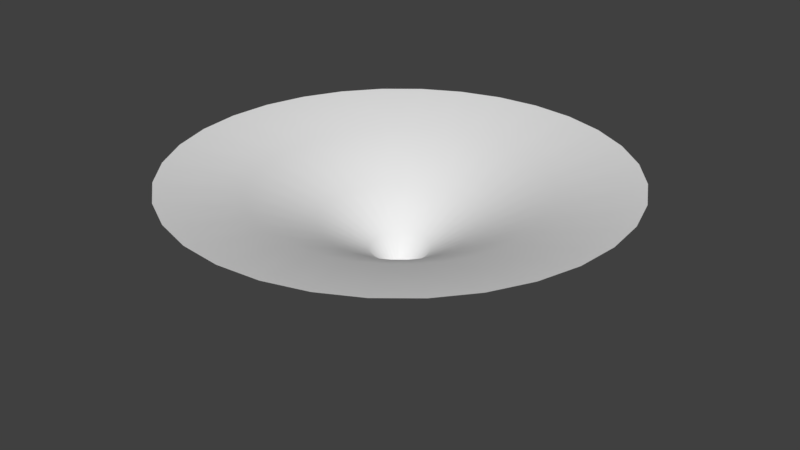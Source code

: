 # Source: Cone_smoothcurved.blend  (saved by Blender 2.77.0; exported with 4.5.12 LTS)
import bpy
from mathutils import Matrix  # noqa: F401  (used for matrix-valued properties, if any)

bpy.ops.wm.read_factory_settings(use_empty=True)
scene = bpy.context.scene
scene.name = 'Scene'

# ---- collections
col_collection_1 = bpy.data.collections.new('Collection 1'); scene.collection.children.link(col_collection_1)

# ---- world
world_world = bpy.data.worlds.new('World'); scene.world = world_world
world_world.color = (0.05088, 0.05088, 0.05088)
world_world.use_sun_shadow = False
world_world.sun_shadow_jitter_overblur = 0.0
world_world.cycles.sampling_method = 'MANUAL'

# ---- meshes
me_circle = bpy.data.meshes.new('Circle')
me_circle.from_pydata([(-1.601e-07, 0.1034, 0.0), (-0.02017, 0.1014, 0.0), (-0.03956, 0.0955, 0.0), (-0.05743, 0.08595, 0.0), (-0.0731, 0.0731, 0.0), (-0.08595, 0.05743, 0.0), (-0.0955, 0.03956, 0.0), (-0.1014, 0.02017, 0.0), (-0.1034, 2.798e-07, 0.0), (-0.1014, -0.02017, 0.0), (-0.0955, -0.03956, 0.0), (-0.08595, -0.05743, 0.0), (-0.0731, -0.07309, 0.0), (-0.05743, -0.08595, 0.0), (-0.03956, -0.0955, 0.0), (-0.02017, -0.1014, 0.0), (-1.265e-07, -0.1034, 0.0), (0.02017, -0.1014, 0.0), (0.03956, -0.0955, 0.0), (0.05743, -0.08595, 0.0), (0.07309, -0.07309, 0.0), (0.08595, -0.05743, 0.0), (0.0955, -0.03956, 0.0), (0.1014, -0.02017, 0.0), (0.1034, 3.718e-07, 0.0), (0.1014, 0.02017, 0.0), (0.0955, 0.03956, 0.0), (0.08595, 0.05743, 0.0), (0.07309, 0.0731, 0.0), (0.05743, 0.08595, 0.0), (0.03956, 0.0955, 0.0), (0.02017, 0.1014, 0.0), (8.448e-08, 3.204, 1.528), (-0.6251, 3.143, 1.528), (-1.226, 2.96, 1.528), (-1.78, 2.664, 1.528), (-2.266, 2.266, 1.528), (-2.664, 1.78, 1.528), (-2.96, 1.226, 1.528), (-3.143, 0.6251, 1.528), (-3.204, -3.316e-07, 1.528), (-3.143, -0.6251, 1.528), (-2.96, -1.226, 1.528), (-2.664, -1.78, 1.528), (-2.266, -2.266, 1.528), (-1.78, -2.664, 1.528), (-1.226, -2.96, 1.528), (-0.6251, -3.143, 1.528), (1.129e-06, -3.204, 1.528), (0.6251, -3.143, 1.528), (1.226, -2.96, 1.528), (1.78, -2.664, 1.528), (2.266, -2.266, 1.528), (2.664, -1.78, 1.528), (2.96, -1.226, 1.528), (3.143, -0.6251, 1.528), (3.204, 2.52e-06, 1.528), (3.143, 0.6251, 1.528), (2.96, 1.226, 1.528), (2.664, 1.78, 1.528), (2.266, 2.266, 1.528), (1.78, 2.664, 1.528), (1.226, 2.96, 1.528), (0.6251, 3.143, 1.528), (-0.3976, -1.999, 1.297), (-0.7799, -1.883, 1.297), (-0.7799, 1.883, 1.297), (-0.3976, 1.999, 1.297), (1.132, 1.694, 1.297), (1.441, 1.441, 1.297), (6.545e-07, -2.038, 1.297), (-1.132, 1.694, 1.297), (0.7799, 1.883, 1.297), (0.3976, -1.999, 1.297), (-1.441, 1.441, 1.297), (0.3976, 1.999, 1.297), (0.7799, -1.883, 1.297), (-1.694, 1.132, 1.297), (-9.518e-09, 2.038, 1.297), (1.132, -1.694, 1.297), (-1.883, 0.7799, 1.297), (1.441, -1.441, 1.297), (-1.999, 0.3976, 1.297), (1.694, -1.132, 1.297), (-2.038, -1.014e-07, 1.297), (1.883, -0.7799, 1.297), (-1.999, -0.3976, 1.297), (1.999, -0.3976, 1.297), (-1.883, -0.7799, 1.297), (2.038, 1.713e-06, 1.297), (-1.694, -1.132, 1.297), (1.999, 0.3976, 1.297), (-1.441, -1.441, 1.297), (1.883, 0.7799, 1.297), (-1.132, -1.694, 1.297), (1.694, 1.132, 1.297), (-0.4286, -1.035, 0.8475), (-0.2185, 1.098, 0.8475), (0.7919, 0.7919, 0.8475), (-0.2185, -1.098, 0.8475), (-0.4286, 1.035, 0.8475), (0.6222, 0.9311, 0.8475), (2.818e-07, -1.12, 0.8475), (-0.6222, 0.9311, 0.8475), (0.4286, 1.035, 0.8475), (0.2185, -1.098, 0.8475), (-0.7919, 0.7919, 0.8475), (0.2185, 1.098, 0.8475), (0.4286, -1.035, 0.8475), (-0.9311, 0.6222, 0.8475), (-8.309e-08, 1.12, 0.8475), (0.6222, -0.9311, 0.8475), (-1.035, 0.4286, 0.8475), (0.7919, -0.7919, 0.8475), (-1.098, 0.2185, 0.8475), (0.9311, -0.6222, 0.8475), (-1.12, 8.026e-08, 0.8475), (1.035, -0.4286, 0.8475), (-1.098, -0.2185, 0.8475), (1.098, -0.2185, 0.8475), (-1.035, -0.4286, 0.8475), (1.12, 1.077e-06, 0.8475), (-0.9311, -0.6222, 0.8475), (1.098, 0.2185, 0.8475), (-0.7919, -0.7919, 0.8475), (1.035, 0.4286, 0.8475), (-0.6222, -0.9311, 0.8475), (0.9311, 0.6222, 0.8475), (-0.1622, -0.3916, 0.4238), (-0.08269, 0.4157, 0.4238), (0.2997, 0.2997, 0.4238), (-0.08269, -0.4157, 0.4238), (-0.1622, 0.3916, 0.4238), (0.2355, 0.3524, 0.4238), (2.437e-09, -0.4238, 0.4238), (-0.2355, 0.3524, 0.4238), (0.1622, 0.3916, 0.4238), (0.08269, -0.4157, 0.4238), (-0.2997, 0.2997, 0.4238), (0.08269, 0.4157, 0.4238), (0.1622, -0.3916, 0.4238), (-0.3524, 0.2355, 0.4238), (-1.357e-07, 0.4238, 0.4238), (0.2355, -0.3524, 0.4238), (-0.3916, 0.1622, 0.4238), (0.2997, -0.2997, 0.4238), (-0.4157, 0.08269, 0.4238), (0.3524, -0.2355, 0.4238), (-0.4238, 2.143e-07, 0.4238), (0.3916, -0.1622, 0.4238), (-0.4157, -0.08269, 0.4238), (0.4157, -0.08269, 0.4238), (-0.3916, -0.1622, 0.4238), (0.4238, 5.915e-07, 0.4238), (-0.3524, -0.2355, 0.4238), (0.4157, 0.08269, 0.4238), (-0.2997, -0.2997, 0.4238), (0.3916, 0.1622, 0.4238), (-0.2355, -0.3524, 0.4238), (0.3524, 0.2355, 0.4238)], [], [(65, 64, 47, 46), (67, 66, 34, 33), (69, 68, 61, 60), (64, 70, 48, 47), (66, 71, 35, 34), (68, 72, 62, 61), (70, 73, 49, 48), (71, 74, 36, 35), (72, 75, 63, 62), (73, 76, 50, 49), (74, 77, 37, 36), (75, 78, 32, 63), (76, 79, 51, 50), (77, 80, 38, 37), (79, 81, 52, 51), (80, 82, 39, 38), (81, 83, 53, 52), (82, 84, 40, 39), (83, 85, 54, 53), (84, 86, 41, 40), (85, 87, 55, 54), (86, 88, 42, 41), (87, 89, 56, 55), (88, 90, 43, 42), (89, 91, 57, 56), (90, 92, 44, 43), (91, 93, 58, 57), (92, 94, 45, 44), (93, 95, 59, 58), (94, 65, 46, 45), (78, 67, 33, 32), (95, 69, 60, 59), (127, 98, 69, 95), (110, 97, 67, 78), (126, 96, 65, 94), (125, 127, 95, 93), (124, 126, 94, 92), (123, 125, 93, 91), (122, 124, 92, 90), (121, 123, 91, 89), (120, 122, 90, 88), (119, 121, 89, 87), (118, 120, 88, 86), (117, 119, 87, 85), (116, 118, 86, 84), (115, 117, 85, 83), (114, 116, 84, 82), (113, 115, 83, 81), (112, 114, 82, 80), (111, 113, 81, 79), (109, 112, 80, 77), (108, 111, 79, 76), (107, 110, 78, 75), (106, 109, 77, 74), (105, 108, 76, 73), (104, 107, 75, 72), (103, 106, 74, 71), (102, 105, 73, 70), (101, 104, 72, 68), (100, 103, 71, 66), (99, 102, 70, 64), (98, 101, 68, 69), (97, 100, 66, 67), (96, 99, 64, 65), (128, 131, 99, 96), (129, 132, 100, 97), (130, 133, 101, 98), (131, 134, 102, 99), (132, 135, 103, 100), (133, 136, 104, 101), (134, 137, 105, 102), (135, 138, 106, 103), (136, 139, 107, 104), (137, 140, 108, 105), (138, 141, 109, 106), (139, 142, 110, 107), (140, 143, 111, 108), (141, 144, 112, 109), (143, 145, 113, 111), (144, 146, 114, 112), (145, 147, 115, 113), (146, 148, 116, 114), (147, 149, 117, 115), (148, 150, 118, 116), (149, 151, 119, 117), (150, 152, 120, 118), (151, 153, 121, 119), (152, 154, 122, 120), (153, 155, 123, 121), (154, 156, 124, 122), (155, 157, 125, 123), (156, 158, 126, 124), (157, 159, 127, 125), (158, 128, 96, 126), (142, 129, 97, 110), (159, 130, 98, 127), (27, 28, 130, 159), (0, 1, 129, 142), (13, 14, 128, 158), (26, 27, 159, 157), (12, 13, 158, 156), (25, 26, 157, 155), (11, 12, 156, 154), (24, 25, 155, 153), (10, 11, 154, 152), (23, 24, 153, 151), (9, 10, 152, 150), (22, 23, 151, 149), (8, 9, 150, 148), (21, 22, 149, 147), (7, 8, 148, 146), (20, 21, 147, 145), (6, 7, 146, 144), (19, 20, 145, 143), (5, 6, 144, 141), (18, 19, 143, 140), (31, 0, 142, 139), (4, 5, 141, 138), (17, 18, 140, 137), (30, 31, 139, 136), (3, 4, 138, 135), (16, 17, 137, 134), (29, 30, 136, 133), (2, 3, 135, 132), (15, 16, 134, 131), (28, 29, 133, 130), (1, 2, 132, 129), (14, 15, 131, 128)])
me_circle.polygons.foreach_set('use_smooth', [True] * 128)
_uv = me_circle.uv_layers.new(name='UVMap')
_uv.uv.foreach_set('vector', [0.2907, 0.4688, 0.2907, 0.5001, 0.0002316, 0.5001, 0.0002316, 0.4688, 0.2907, 0.0628, 0.2907, 0.09404, 0.0002316, 0.09404, 0.0002316, 0.0628, 0.2907, 0.9061, 0.2907, 0.9374, 0.0002316, 0.9374, 0.0002316, 0.9061, 0.2907, 0.5001, 0.2907, 0.5313, 0.0002316, 0.5313, 0.0002316, 0.5001, 0.2907, 0.09404, 0.2907, 0.1253, 0.0002316, 0.1253, 0.0002316, 0.09404, 0.2907, 0.9374, 0.2907, 0.9686, 0.0002316, 0.9686, 0.0002316, 0.9374, 0.2907, 0.5313, 0.2907, 0.5625, 0.0002316, 0.5625, 0.0002316, 0.5313, 0.2907, 0.1253, 0.2907, 0.1565, 0.0002316, 0.1565, 0.0002316, 0.1253, 0.2907, 0.9686, 0.2907, 0.9998, 0.0002316, 0.9998, 0.0002316, 0.9686, 0.2907, 0.5625, 0.2907, 0.5938, 0.0002316, 0.5938, 0.0002316, 0.5625, 0.2907, 0.1565, 0.2907, 0.1877, 0.0002316, 0.1877, 0.0002316, 0.1565, 0.2907, 0.0003352, 0.2907, 0.03157, 0.0002316, 0.03157, 0.0002316, 0.0003352, 0.2907, 0.5938, 0.2907, 0.625, 0.0002316, 0.625, 0.0002316, 0.5938, 0.2907, 0.1877, 0.2907, 0.219, 0.0002316, 0.219, 0.0002316, 0.1877, 0.2907, 0.625, 0.2907, 0.6563, 0.0002316, 0.6563, 0.0002316, 0.625, 0.2907, 0.219, 0.2907, 0.2502, 0.0002316, 0.2502, 0.0002316, 0.219, 0.2907, 0.6563, 0.2907, 0.6875, 0.0002316, 0.6875, 0.0002316, 0.6563, 0.2907, 0.2502, 0.2907, 0.2814, 0.0002316, 0.2814, 0.0002316, 0.2502, 0.2907, 0.6875, 0.2907, 0.7187, 0.0002316, 0.7187, 0.0002316, 0.6875, 0.2907, 0.2814, 0.2907, 0.3127, 0.0002316, 0.3127, 0.0002316, 0.2814, 0.2907, 0.7187, 0.2907, 0.75, 0.0002316, 0.75, 0.0002316, 0.7187, 0.2907, 0.3127, 0.2907, 0.3439, 0.0002316, 0.3439, 0.0002316, 0.3127, 0.2907, 0.75, 0.2907, 0.7812, 0.0002316, 0.7812, 0.0002316, 0.75, 0.2907, 0.3439, 0.2907, 0.3751, 0.0002316, 0.3751, 0.0002316, 0.3439, 0.2907, 0.7812, 0.2907, 0.8124, 0.0002316, 0.8124, 0.0002316, 0.7812, 0.2907, 0.3751, 0.2907, 0.4064, 0.0002316, 0.4064, 0.0002316, 0.3751, 0.2907, 0.8124, 0.2907, 0.8437, 0.0002316, 0.8437, 0.0002316, 0.8124, 0.2907, 0.4064, 0.2907, 0.4376, 0.0002316, 0.4376, 0.0002316, 0.4064, 0.2907, 0.8437, 0.2907, 0.8749, 0.0002316, 0.8749, 0.0002316, 0.8437, 0.2907, 0.4376, 0.2907, 0.4688, 0.0002316, 0.4688, 0.0002316, 0.4376, 0.2907, 0.03157, 0.2907, 0.0628, 0.0002316, 0.0628, 0.0002316, 0.03157, 0.2907, 0.8749, 0.2907, 0.9061, 0.0002316, 0.9061, 0.0002316, 0.8749, 0.6453, 0.8749, 0.6453, 0.9061, 0.2907, 0.9061, 0.2907, 0.8749, 0.6453, 0.03157, 0.6453, 0.0628, 0.2907, 0.0628, 0.2907, 0.03157, 0.6453, 0.4376, 0.6453, 0.4688, 0.2907, 0.4688, 0.2907, 0.4376, 0.6453, 0.8437, 0.6453, 0.8749, 0.2907, 0.8749, 0.2907, 0.8437, 0.6453, 0.4064, 0.6453, 0.4376, 0.2907, 0.4376, 0.2907, 0.4064, 0.6453, 0.8124, 0.6453, 0.8437, 0.2907, 0.8437, 0.2907, 0.8124, 0.6453, 0.3751, 0.6453, 0.4064, 0.2907, 0.4064, 0.2907, 0.3751, 0.6453, 0.7812, 0.6453, 0.8124, 0.2907, 0.8124, 0.2907, 0.7812, 0.6453, 0.3439, 0.6453, 0.3751, 0.2907, 0.3751, 0.2907, 0.3439, 0.6453, 0.75, 0.6453, 0.7812, 0.2907, 0.7812, 0.2907, 0.75, 0.6453, 0.3127, 0.6453, 0.3439, 0.2907, 0.3439, 0.2907, 0.3127, 0.6453, 0.7187, 0.6453, 0.75, 0.2907, 0.75, 0.2907, 0.7187, 0.6453, 0.2814, 0.6453, 0.3127, 0.2907, 0.3127, 0.2907, 0.2814, 0.6453, 0.6875, 0.6453, 0.7187, 0.2907, 0.7187, 0.2907, 0.6875, 0.6453, 0.2502, 0.6453, 0.2814, 0.2907, 0.2814, 0.2907, 0.2502, 0.6453, 0.6563, 0.6453, 0.6875, 0.2907, 0.6875, 0.2907, 0.6563, 0.6453, 0.219, 0.6453, 0.2502, 0.2907, 0.2502, 0.2907, 0.219, 0.6453, 0.625, 0.6453, 0.6563, 0.2907, 0.6563, 0.2907, 0.625, 0.6453, 0.1877, 0.6453, 0.219, 0.2907, 0.219, 0.2907, 0.1877, 0.6453, 0.5938, 0.6453, 0.625, 0.2907, 0.625, 0.2907, 0.5938, 0.6453, 0.0003352, 0.6453, 0.03157, 0.2907, 0.03157, 0.2907, 0.0003352, 0.6453, 0.1565, 0.6453, 0.1877, 0.2907, 0.1877, 0.2907, 0.1565, 0.6453, 0.5625, 0.6453, 0.5938, 0.2907, 0.5938, 0.2907, 0.5625, 0.6453, 0.9686, 0.6453, 0.9998, 0.2907, 0.9998, 0.2907, 0.9686, 0.6453, 0.1253, 0.6453, 0.1565, 0.2907, 0.1565, 0.2907, 0.1253, 0.6453, 0.5313, 0.6453, 0.5625, 0.2907, 0.5625, 0.2907, 0.5313, 0.6453, 0.9374, 0.6453, 0.9686, 0.2907, 0.9686, 0.2907, 0.9374, 0.6453, 0.09404, 0.6453, 0.1253, 0.2907, 0.1253, 0.2907, 0.09404, 0.6453, 0.5001, 0.6453, 0.5313, 0.2907, 0.5313, 0.2907, 0.5001, 0.6453, 0.9061, 0.6453, 0.9374, 0.2907, 0.9374, 0.2907, 0.9061, 0.6453, 0.0628, 0.6453, 0.09404, 0.2907, 0.09404, 0.2907, 0.0628, 0.6453, 0.4688, 0.6453, 0.5001, 0.2907, 0.5001, 0.2907, 0.4688, 0.8226, 0.4688, 0.8226, 0.5001, 0.6453, 0.5001, 0.6453, 0.4688, 0.8226, 0.0628, 0.8226, 0.09404, 0.6453, 0.09404, 0.6453, 0.0628, 0.8226, 0.9061, 0.8226, 0.9374, 0.6453, 0.9374, 0.6453, 0.9061, 0.8226, 0.5001, 0.8226, 0.5313, 0.6453, 0.5313, 0.6453, 0.5001, 0.8226, 0.09404, 0.8226, 0.1253, 0.6453, 0.1253, 0.6453, 0.09404, 0.8226, 0.9374, 0.8226, 0.9686, 0.6453, 0.9686, 0.6453, 0.9374, 0.8226, 0.5313, 0.8226, 0.5625, 0.6453, 0.5625, 0.6453, 0.5313, 0.8226, 0.1253, 0.8226, 0.1565, 0.6453, 0.1565, 0.6453, 0.1253, 0.8226, 0.9686, 0.8226, 0.9998, 0.6453, 0.9998, 0.6453, 0.9686, 0.8226, 0.5625, 0.8226, 0.5938, 0.6453, 0.5938, 0.6453, 0.5625, 0.8226, 0.1565, 0.8226, 0.1877, 0.6453, 0.1877, 0.6453, 0.1565, 0.8226, 0.0003352, 0.8226, 0.03157, 0.6453, 0.03157, 0.6453, 0.0003352, 0.8226, 0.5938, 0.8226, 0.625, 0.6453, 0.625, 0.6453, 0.5938, 0.8226, 0.1877, 0.8226, 0.219, 0.6453, 0.219, 0.6453, 0.1877, 0.8226, 0.625, 0.8226, 0.6563, 0.6453, 0.6563, 0.6453, 0.625, 0.8226, 0.219, 0.8226, 0.2502, 0.6453, 0.2502, 0.6453, 0.219, 0.8226, 0.6563, 0.8226, 0.6875, 0.6453, 0.6875, 0.6453, 0.6563, 0.8226, 0.2502, 0.8226, 0.2814, 0.6453, 0.2814, 0.6453, 0.2502, 0.8226, 0.6875, 0.8226, 0.7187, 0.6453, 0.7187, 0.6453, 0.6875, 0.8226, 0.2814, 0.8226, 0.3127, 0.6453, 0.3127, 0.6453, 0.2814, 0.8226, 0.7187, 0.8226, 0.75, 0.6453, 0.75, 0.6453, 0.7187, 0.8226, 0.3127, 0.8226, 0.3439, 0.6453, 0.3439, 0.6453, 0.3127, 0.8226, 0.75, 0.8226, 0.7812, 0.6453, 0.7812, 0.6453, 0.75, 0.8226, 0.3439, 0.8226, 0.3751, 0.6453, 0.3751, 0.6453, 0.3439, 0.8226, 0.7812, 0.8226, 0.8124, 0.6453, 0.8124, 0.6453, 0.7812, 0.8226, 0.3751, 0.8226, 0.4064, 0.6453, 0.4064, 0.6453, 0.3751, 0.8226, 0.8124, 0.8226, 0.8437, 0.6453, 0.8437, 0.6453, 0.8124, 0.8226, 0.4064, 0.8226, 0.4376, 0.6453, 0.4376, 0.6453, 0.4064, 0.8226, 0.8437, 0.8226, 0.8749, 0.6453, 0.8749, 0.6453, 0.8437, 0.8226, 0.4376, 0.8226, 0.4688, 0.6453, 0.4688, 0.6453, 0.4376, 0.8226, 0.03157, 0.8226, 0.0628, 0.6453, 0.0628, 0.6453, 0.03157, 0.8226, 0.8749, 0.8226, 0.9061, 0.6453, 0.9061, 0.6453, 0.8749, 1.0, 0.8749, 1.0, 0.9061, 0.8226, 0.9061, 0.8226, 0.8749, 1.0, 0.03157, 1.0, 0.0628, 0.8226, 0.0628, 0.8226, 0.03157, 1.0, 0.4376, 1.0, 0.4688, 0.8226, 0.4688, 0.8226, 0.4376, 1.0, 0.8437, 1.0, 0.8749, 0.8226, 0.8749, 0.8226, 0.8437, 1.0, 0.4064, 1.0, 0.4376, 0.8226, 0.4376, 0.8226, 0.4064, 1.0, 0.8124, 1.0, 0.8437, 0.8226, 0.8437, 0.8226, 0.8124, 1.0, 0.3751, 1.0, 0.4064, 0.8226, 0.4064, 0.8226, 0.3751, 1.0, 0.7812, 1.0, 0.8124, 0.8226, 0.8124, 0.8226, 0.7812, 1.0, 0.3439, 1.0, 0.3751, 0.8226, 0.3751, 0.8226, 0.3439, 1.0, 0.75, 1.0, 0.7812, 0.8226, 0.7812, 0.8226, 0.75, 1.0, 0.3127, 1.0, 0.3439, 0.8226, 0.3439, 0.8226, 0.3127, 1.0, 0.7187, 1.0, 0.75, 0.8226, 0.75, 0.8226, 0.7187, 1.0, 0.2814, 1.0, 0.3127, 0.8226, 0.3127, 0.8226, 0.2814, 1.0, 0.6875, 1.0, 0.7187, 0.8226, 0.7187, 0.8226, 0.6875, 1.0, 0.2502, 1.0, 0.2814, 0.8226, 0.2814, 0.8226, 0.2502, 1.0, 0.6563, 1.0, 0.6875, 0.8226, 0.6875, 0.8226, 0.6563, 1.0, 0.219, 1.0, 0.2502, 0.8226, 0.2502, 0.8226, 0.219, 1.0, 0.625, 1.0, 0.6563, 0.8226, 0.6563, 0.8226, 0.625, 1.0, 0.1877, 1.0, 0.219, 0.8226, 0.219, 0.8226, 0.1877, 1.0, 0.5938, 1.0, 0.625, 0.8226, 0.625, 0.8226, 0.5938, 1.0, 0.0003352, 1.0, 0.03157, 0.8226, 0.03157, 0.8226, 0.0003352, 1.0, 0.1565, 1.0, 0.1877, 0.8226, 0.1877, 0.8226, 0.1565, 1.0, 0.5625, 1.0, 0.5938, 0.8226, 0.5938, 0.8226, 0.5625, 1.0, 0.9686, 1.0, 0.9998, 0.8226, 0.9998, 0.8226, 0.9686, 1.0, 0.1253, 1.0, 0.1565, 0.8226, 0.1565, 0.8226, 0.1253, 1.0, 0.5313, 1.0, 0.5625, 0.8226, 0.5625, 0.8226, 0.5313, 1.0, 0.9374, 1.0, 0.9686, 0.8226, 0.9686, 0.8226, 0.9374, 1.0, 0.09404, 1.0, 0.1253, 0.8226, 0.1253, 0.8226, 0.09404, 1.0, 0.5001, 1.0, 0.5313, 0.8226, 0.5313, 0.8226, 0.5001, 1.0, 0.9061, 1.0, 0.9374, 0.8226, 0.9374, 0.8226, 0.9061, 1.0, 0.0628, 1.0, 0.09404, 0.8226, 0.09404, 0.8226, 0.0628, 1.0, 0.4688, 1.0, 0.5001, 0.8226, 0.5001, 0.8226, 0.4688])
me_circle.use_remesh_preserve_volume = False
me_circle.use_remesh_preserve_attributes = False
me_circle.use_mirror_vertex_groups = False
me_circle.update()

# ---- objects
ob_circle = bpy.data.objects.new('Circle', me_circle)

# ---- transforms, parenting, visibility, modifiers, constraints
ob_circle.location = (0.0, 0.0, 0.0)
ob_circle.lineart.crease_threshold = 0.0

# ---- collection membership
col_collection_1.objects.link(ob_circle)

# ---- scene / render settings (as saved in the file)
scene.frame_start = 1; scene.frame_end = 250; scene.frame_set(1)
scene.render.engine = 'BLENDER_EEVEE_NEXT'
scene.render.resolution_percentage = 50
scene.render.dither_intensity = 0.0
scene.cycles.use_denoising = False
scene.cycles.samples = 128
scene.cycles.sampling_pattern = 'TABULATED_SOBOL'
scene.cycles.light_sampling_threshold = 0.0
scene.cycles.use_adaptive_sampling = False
scene.cycles.use_light_tree = False
scene.cycles.blur_glossy = 0.0
scene.cycles.sample_clamp_indirect = 0.0
scene.view_settings.view_transform = 'Standard'
bpy.context.view_layer.update()

# ---- added for rendering (the .blend has no active camera and no usable light): camera, sun
cam_auto = bpy.data.cameras.new('AutoCamera')
cam_auto.lens = 50.0
cam_auto.sensor_width = 36.0
cam_auto.clip_end = 1000.0
ob_auto_camera = bpy.data.objects.new('AutoCamera', cam_auto)
scene.collection.objects.link(ob_auto_camera)
ob_auto_camera.location = (8.50317, -10.2038, 7.5664)
ob_auto_camera.rotation_euler = (1.09748, -7.21219e-08, 0.694738)
scene.camera = ob_auto_camera
light_auto_sun = bpy.data.lights.new('AutoSun', 'SUN')
light_auto_sun.energy = 3.0
light_auto_sun.angle = 0.0523599
ob_auto_sun = bpy.data.objects.new('AutoSun', light_auto_sun)
scene.collection.objects.link(ob_auto_sun)
ob_auto_sun.rotation_euler = (0.872665, 0.174533, 0.523599)
bpy.context.view_layer.update()
